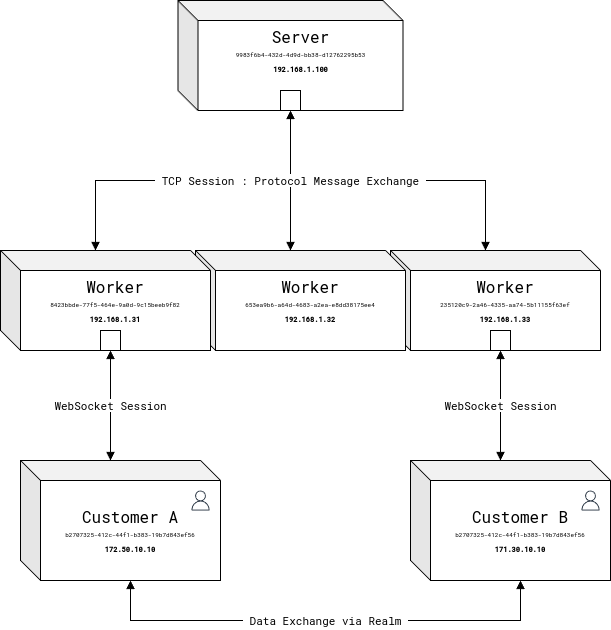

The diagram above was exported from draw.io. Its source (the exported page's mxGraphModel, read from the mxfile embedded in the PNG):
<mxGraphModel dx="1185" dy="674" grid="1" gridSize="10" guides="1" tooltips="1" connect="1" arrows="1" fold="1" page="1" pageScale="1" pageWidth="827" pageHeight="1169" math="0" shadow="0">
  <root>
    <mxCell id="0" />
    <mxCell id="1" parent="0" />
    <mxCell id="nUBqGr-o5ds6BX8Im7TH-9" style="edgeStyle=orthogonalEdgeStyle;rounded=0;orthogonalLoop=1;jettySize=auto;html=1;exitX=0.5;exitY=1;exitDx=0;exitDy=0;entryX=0;entryY=0;entryDx=95;entryDy=0;entryPerimeter=0;startArrow=block;startFill=1;endArrow=block;endFill=1;fontFamily=Roboto Mono;fontSource=https%3A%2F%2Ffonts.googleapis.com%2Fcss%3Ffamily%3DRoboto%2BMono;" edge="1" parent="1" source="nUBqGr-o5ds6BX8Im7TH-7" target="nUBqGr-o5ds6BX8Im7TH-2">
      <mxGeometry relative="1" as="geometry" />
    </mxCell>
    <mxCell id="nUBqGr-o5ds6BX8Im7TH-11" style="edgeStyle=orthogonalEdgeStyle;rounded=0;orthogonalLoop=1;jettySize=auto;html=1;exitX=0.5;exitY=1;exitDx=0;exitDy=0;entryX=0;entryY=0;entryDx=95;entryDy=0;entryPerimeter=0;startArrow=block;startFill=1;endArrow=block;endFill=1;fontFamily=Roboto Mono;fontSource=https%3A%2F%2Ffonts.googleapis.com%2Fcss%3Ffamily%3DRoboto%2BMono;" edge="1" parent="1" source="nUBqGr-o5ds6BX8Im7TH-7" target="nUBqGr-o5ds6BX8Im7TH-4">
      <mxGeometry relative="1" as="geometry" />
    </mxCell>
    <mxCell id="nUBqGr-o5ds6BX8Im7TH-10" value="&amp;nbsp;TCP Session : Protocol Message Exchange&amp;nbsp;" style="edgeStyle=orthogonalEdgeStyle;rounded=0;orthogonalLoop=1;jettySize=auto;html=1;exitX=0.5;exitY=1;exitDx=0;exitDy=0;entryX=0;entryY=0;entryDx=95;entryDy=0;entryPerimeter=0;endArrow=block;endFill=1;startArrow=block;startFill=1;fontFamily=Roboto Mono;fontSource=https%3A%2F%2Ffonts.googleapis.com%2Fcss%3Ffamily%3DRoboto%2BMono;" edge="1" parent="1" source="nUBqGr-o5ds6BX8Im7TH-7" target="nUBqGr-o5ds6BX8Im7TH-3">
      <mxGeometry x="-0.0026" relative="1" as="geometry">
        <mxPoint as="offset" />
      </mxGeometry>
    </mxCell>
    <mxCell id="nUBqGr-o5ds6BX8Im7TH-17" value="WebSocket Session" style="edgeStyle=orthogonalEdgeStyle;rounded=0;orthogonalLoop=1;jettySize=auto;html=1;exitX=0;exitY=0;exitDx=90;exitDy=0;exitPerimeter=0;entryX=0.5;entryY=1;entryDx=0;entryDy=0;startArrow=block;startFill=1;endArrow=block;endFill=1;fontFamily=Roboto Mono;fontSource=https%3A%2F%2Ffonts.googleapis.com%2Fcss%3Ffamily%3DRoboto%2BMono;" edge="1" parent="1" source="nUBqGr-o5ds6BX8Im7TH-14" target="nUBqGr-o5ds6BX8Im7TH-16">
      <mxGeometry relative="1" as="geometry" />
    </mxCell>
    <mxCell id="nUBqGr-o5ds6BX8Im7TH-4" value="&lt;div&gt;&lt;font data-font-src=&quot;https://fonts.googleapis.com/css?family=Roboto+Mono&quot; style=&quot;&quot;&gt;&lt;font data-font-src=&quot;https://fonts.googleapis.com/css?family=Roboto+Mono&quot;&gt;Worker&lt;/font&gt;&lt;div style=&quot;line-height: 9.6px;&quot;&gt;&lt;font data-font-src=&quot;https://fonts.googleapis.com/css?family=Roboto+Mono&quot;&gt;&lt;font style=&quot;font-size: 6px;&quot;&gt;235120c9-2a46-4335-aa74-5b11155f63ef&lt;/font&gt;&lt;/font&gt;&lt;/div&gt;&lt;div style=&quot;line-height: 9.6px;&quot;&gt;&lt;font data-font-src=&quot;https://fonts.googleapis.com/css?family=Roboto+Mono&quot;&gt;&lt;font style=&quot;font-size: 7px;&quot;&gt;&lt;b&gt;192.168.1.33&lt;/b&gt;&lt;/font&gt;&lt;/font&gt;&lt;/div&gt;&lt;/font&gt;&lt;/div&gt;" style="shape=cube;whiteSpace=wrap;html=1;boundedLbl=1;backgroundOutline=1;darkOpacity=0.05;darkOpacity2=0.1;fontFamily=Roboto Mono;fontSource=https%3A%2F%2Ffonts.googleapis.com%2Fcss%3Ffamily%3DRoboto%2BMono;verticalAlign=top;fontStyle=0;fontSize=16;" vertex="1" parent="1">
      <mxGeometry x="490" y="660" width="210" height="100" as="geometry" />
    </mxCell>
    <mxCell id="nUBqGr-o5ds6BX8Im7TH-3" value="&lt;div&gt;&lt;font data-font-src=&quot;https://fonts.googleapis.com/css?family=Roboto+Mono&quot; style=&quot;&quot;&gt;&lt;font data-font-src=&quot;https://fonts.googleapis.com/css?family=Roboto+Mono&quot;&gt;Worker&lt;/font&gt;&lt;div style=&quot;line-height: 9.6px;&quot;&gt;&lt;font data-font-src=&quot;https://fonts.googleapis.com/css?family=Roboto+Mono&quot;&gt;&lt;font style=&quot;font-size: 6px;&quot;&gt;653ea9b6-a64d-4683-a2ea-e8dd38175ee4&lt;/font&gt;&lt;/font&gt;&lt;/div&gt;&lt;div style=&quot;line-height: 9.6px;&quot;&gt;&lt;font data-font-src=&quot;https://fonts.googleapis.com/css?family=Roboto+Mono&quot;&gt;&lt;font style=&quot;font-size: 7px;&quot;&gt;&lt;b&gt;192.168.1.32&lt;/b&gt;&lt;/font&gt;&lt;/font&gt;&lt;/div&gt;&lt;/font&gt;&lt;/div&gt;" style="shape=cube;whiteSpace=wrap;html=1;boundedLbl=1;backgroundOutline=1;darkOpacity=0.05;darkOpacity2=0.1;fontFamily=Roboto Mono;fontSource=https%3A%2F%2Ffonts.googleapis.com%2Fcss%3Ffamily%3DRoboto%2BMono;verticalAlign=top;fontStyle=0;fontSize=16;" vertex="1" parent="1">
      <mxGeometry x="295" y="660" width="210" height="100" as="geometry" />
    </mxCell>
    <mxCell id="nUBqGr-o5ds6BX8Im7TH-2" value="&lt;div&gt;&lt;font data-font-src=&quot;https://fonts.googleapis.com/css?family=Roboto+Mono&quot; style=&quot;&quot;&gt;&lt;font data-font-src=&quot;https://fonts.googleapis.com/css?family=Roboto+Mono&quot;&gt;Worker&lt;/font&gt;&lt;div style=&quot;line-height: 9.6px;&quot;&gt;&lt;font data-font-src=&quot;https://fonts.googleapis.com/css?family=Roboto+Mono&quot;&gt;&lt;font style=&quot;font-size: 6px;&quot;&gt;8423bbde-77f5-464e-9a0d-9c15beeb9f82&lt;/font&gt;&lt;/font&gt;&lt;/div&gt;&lt;div style=&quot;line-height: 9.6px;&quot;&gt;&lt;font data-font-src=&quot;https://fonts.googleapis.com/css?family=Roboto+Mono&quot;&gt;&lt;font style=&quot;font-size: 7px;&quot;&gt;&lt;b&gt;192.168.1.31&lt;/b&gt;&lt;/font&gt;&lt;/font&gt;&lt;/div&gt;&lt;/font&gt;&lt;/div&gt;" style="shape=cube;whiteSpace=wrap;html=1;boundedLbl=1;backgroundOutline=1;darkOpacity=0.05;darkOpacity2=0.1;fontFamily=Roboto Mono;fontSource=https%3A%2F%2Ffonts.googleapis.com%2Fcss%3Ffamily%3DRoboto%2BMono;verticalAlign=top;fontStyle=0;fontSize=16;" vertex="1" parent="1">
      <mxGeometry x="100" y="660" width="210" height="100" as="geometry" />
    </mxCell>
    <mxCell id="nUBqGr-o5ds6BX8Im7TH-1" value="&lt;font data-font-src=&quot;https://fonts.googleapis.com/css?family=Roboto+Mono&quot;&gt;Server&lt;/font&gt;&lt;div style=&quot;line-height: 60%;&quot;&gt;&lt;font data-font-src=&quot;https://fonts.googleapis.com/css?family=Roboto+Mono&quot; style=&quot;&quot;&gt;&lt;font style=&quot;font-size: 6px;&quot;&gt;9983f6b4-432d-4d9d-bb38-d12762295b53&lt;/font&gt;&lt;/font&gt;&lt;/div&gt;&lt;div style=&quot;line-height: 60%;&quot;&gt;&lt;font data-font-src=&quot;https://fonts.googleapis.com/css?family=Roboto+Mono&quot; style=&quot;font-size: 16px;&quot;&gt;&lt;font style=&quot;font-size: 7px;&quot;&gt;&lt;b&gt;192.168.1.100&lt;/b&gt;&lt;/font&gt;&lt;/font&gt;&lt;/div&gt;" style="shape=cube;whiteSpace=wrap;html=1;boundedLbl=1;backgroundOutline=1;darkOpacity=0.05;darkOpacity2=0.1;fontFamily=Roboto Mono;fontSource=https%3A%2F%2Ffonts.googleapis.com%2Fcss%3Ffamily%3DRoboto%2BMono;verticalAlign=top;fontStyle=0;fontSize=16;" vertex="1" parent="1">
      <mxGeometry x="277.5" y="410" width="225" height="110" as="geometry" />
    </mxCell>
    <mxCell id="nUBqGr-o5ds6BX8Im7TH-7" value="" style="whiteSpace=wrap;html=1;aspect=fixed;fontFamily=Roboto Mono;fontSource=https%3A%2F%2Ffonts.googleapis.com%2Fcss%3Ffamily%3DRoboto%2BMono;" vertex="1" parent="1">
      <mxGeometry x="380" y="500" width="20" height="20" as="geometry" />
    </mxCell>
    <mxCell id="nUBqGr-o5ds6BX8Im7TH-16" value="" style="whiteSpace=wrap;html=1;aspect=fixed;fontFamily=Roboto Mono;fontSource=https%3A%2F%2Ffonts.googleapis.com%2Fcss%3Ffamily%3DRoboto%2BMono;" vertex="1" parent="1">
      <mxGeometry x="200" y="740" width="20" height="20" as="geometry" />
    </mxCell>
    <mxCell id="nUBqGr-o5ds6BX8Im7TH-14" value="&lt;div&gt;&lt;font data-font-src=&quot;https://fonts.googleapis.com/css?family=Roboto+Mono&quot; style=&quot;&quot;&gt;&lt;font data-font-src=&quot;https://fonts.googleapis.com/css?family=Roboto+Mono&quot;&gt;Customer A&lt;/font&gt;&lt;div style=&quot;line-height: 9.6px;&quot;&gt;&lt;font data-font-src=&quot;https://fonts.googleapis.com/css?family=Roboto+Mono&quot;&gt;&lt;font style=&quot;font-size: 6px;&quot;&gt;b2707325-412c-44f1-b383-19b7d843ef56&lt;/font&gt;&lt;/font&gt;&lt;/div&gt;&lt;div style=&quot;line-height: 9.6px;&quot;&gt;&lt;font data-font-src=&quot;https://fonts.googleapis.com/css?family=Roboto+Mono&quot;&gt;&lt;font style=&quot;font-size: 7px;&quot;&gt;&lt;b&gt;172.50.10.10&lt;/b&gt;&lt;/font&gt;&lt;/font&gt;&lt;/div&gt;&lt;/font&gt;&lt;/div&gt;" style="shape=cube;whiteSpace=wrap;html=1;boundedLbl=1;backgroundOutline=1;darkOpacity=0.05;darkOpacity2=0.1;fontFamily=Roboto Mono;fontSource=https%3A%2F%2Ffonts.googleapis.com%2Fcss%3Ffamily%3DRoboto%2BMono;verticalAlign=middle;fontStyle=0;fontSize=16;" vertex="1" parent="1">
      <mxGeometry x="120" y="870" width="200" height="120" as="geometry" />
    </mxCell>
    <mxCell id="nUBqGr-o5ds6BX8Im7TH-15" value="" style="sketch=0;outlineConnect=0;fontColor=#232F3E;gradientColor=none;fillColor=#232F3D;strokeColor=none;dashed=0;verticalLabelPosition=bottom;verticalAlign=top;align=center;html=1;fontSize=12;fontStyle=0;aspect=fixed;pointerEvents=1;shape=mxgraph.aws4.user;fontFamily=Roboto Mono;fontSource=https%3A%2F%2Ffonts.googleapis.com%2Fcss%3Ffamily%3DRoboto%2BMono;" vertex="1" parent="1">
      <mxGeometry x="290" y="900" width="20" height="20" as="geometry" />
    </mxCell>
    <mxCell id="nUBqGr-o5ds6BX8Im7TH-18" value="WebSocket Session" style="edgeStyle=orthogonalEdgeStyle;rounded=0;orthogonalLoop=1;jettySize=auto;html=1;exitX=0;exitY=0;exitDx=90;exitDy=0;exitPerimeter=0;entryX=0.5;entryY=1;entryDx=0;entryDy=0;startArrow=block;startFill=1;endArrow=block;endFill=1;fontFamily=Roboto Mono;fontSource=https%3A%2F%2Ffonts.googleapis.com%2Fcss%3Ffamily%3DRoboto%2BMono;" edge="1" parent="1" source="nUBqGr-o5ds6BX8Im7TH-20" target="nUBqGr-o5ds6BX8Im7TH-19">
      <mxGeometry relative="1" as="geometry" />
    </mxCell>
    <mxCell id="nUBqGr-o5ds6BX8Im7TH-19" value="" style="whiteSpace=wrap;html=1;aspect=fixed;fontFamily=Roboto Mono;fontSource=https%3A%2F%2Ffonts.googleapis.com%2Fcss%3Ffamily%3DRoboto%2BMono;" vertex="1" parent="1">
      <mxGeometry x="590" y="740" width="20" height="20" as="geometry" />
    </mxCell>
    <mxCell id="nUBqGr-o5ds6BX8Im7TH-20" value="&lt;div&gt;&lt;font data-font-src=&quot;https://fonts.googleapis.com/css?family=Roboto+Mono&quot; style=&quot;&quot;&gt;&lt;font data-font-src=&quot;https://fonts.googleapis.com/css?family=Roboto+Mono&quot;&gt;Customer B&lt;/font&gt;&lt;div style=&quot;line-height: 9.6px;&quot;&gt;&lt;font data-font-src=&quot;https://fonts.googleapis.com/css?family=Roboto+Mono&quot;&gt;&lt;font style=&quot;font-size: 6px;&quot;&gt;b2707325-412c-44f1-b383-19b7d843ef56&lt;/font&gt;&lt;/font&gt;&lt;/div&gt;&lt;div style=&quot;line-height: 9.6px;&quot;&gt;&lt;font data-font-src=&quot;https://fonts.googleapis.com/css?family=Roboto+Mono&quot;&gt;&lt;font style=&quot;font-size: 7px;&quot;&gt;&lt;b&gt;171.30.10.10&lt;/b&gt;&lt;/font&gt;&lt;/font&gt;&lt;/div&gt;&lt;/font&gt;&lt;/div&gt;" style="shape=cube;whiteSpace=wrap;html=1;boundedLbl=1;backgroundOutline=1;darkOpacity=0.05;darkOpacity2=0.1;fontFamily=Roboto Mono;fontSource=https%3A%2F%2Ffonts.googleapis.com%2Fcss%3Ffamily%3DRoboto%2BMono;verticalAlign=middle;fontStyle=0;fontSize=16;" vertex="1" parent="1">
      <mxGeometry x="510" y="870" width="200" height="120" as="geometry" />
    </mxCell>
    <mxCell id="nUBqGr-o5ds6BX8Im7TH-21" value="" style="sketch=0;outlineConnect=0;fontColor=#232F3E;gradientColor=none;fillColor=#232F3D;strokeColor=none;dashed=0;verticalLabelPosition=bottom;verticalAlign=top;align=center;html=1;fontSize=12;fontStyle=0;aspect=fixed;pointerEvents=1;shape=mxgraph.aws4.user;fontFamily=Roboto Mono;fontSource=https%3A%2F%2Ffonts.googleapis.com%2Fcss%3Ffamily%3DRoboto%2BMono;" vertex="1" parent="1">
      <mxGeometry x="680" y="900" width="20" height="20" as="geometry" />
    </mxCell>
    <mxCell id="nUBqGr-o5ds6BX8Im7TH-36" value="&amp;nbsp;Data Exchange via Realm&amp;nbsp;" style="edgeStyle=orthogonalEdgeStyle;rounded=0;orthogonalLoop=1;jettySize=auto;html=1;exitX=0;exitY=0;exitDx=110;exitDy=120;exitPerimeter=0;entryX=0;entryY=0;entryDx=110;entryDy=120;entryPerimeter=0;startArrow=block;startFill=1;endArrow=block;endFill=1;fontFamily=Roboto Mono;fontSource=https%3A%2F%2Ffonts.googleapis.com%2Fcss%3Ffamily%3DRoboto%2BMono;" edge="1" parent="1" source="nUBqGr-o5ds6BX8Im7TH-14" target="nUBqGr-o5ds6BX8Im7TH-20">
      <mxGeometry relative="1" as="geometry">
        <Array as="points">
          <mxPoint x="230" y="1030" />
          <mxPoint x="620" y="1030" />
        </Array>
      </mxGeometry>
    </mxCell>
  </root>
</mxGraphModel>